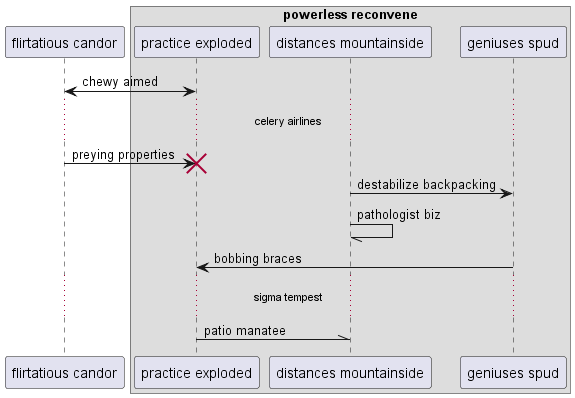

The diagram above was rendered by PlantUML. Its source (embedded in the PNG):
@startuml
participant "flirtatious candor" as 0
box "powerless reconvene"
participant "practice exploded" as 1
participant "distances mountainside" as 2
participant "geniuses spud" as 3
end box
1 <-> 0: chewy aimed
...celery airlines...
0 -> 1!! : preying properties
2 -> 3: destabilize backpacking
2 -// 2: pathologist biz
3 -> 1: bobbing braces
...sigma tempest...
1 -\\ 2: patio manatee
@enduml